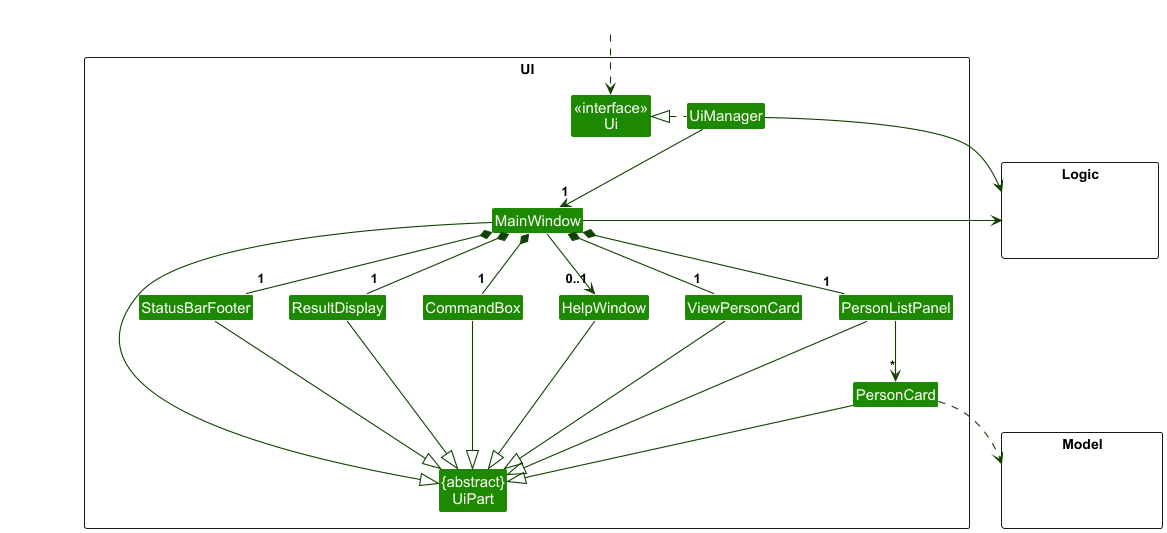

The diagram above was rendered by PlantUML. Its source (embedded in the PNG):
@startuml
!include style.puml
skinparam arrowThickness 1.1
skinparam arrowColor UI_COLOR_T4
skinparam classBackgroundColor UI_COLOR

package UI <<Rectangle>>{
Class "<<interface>>\nUi" as Ui
Class "{abstract}\nUiPart" as UiPart
Class UiManager
Class MainWindow
Class HelpWindow
Class ResultDisplay
Class ViewPersonCard
Class PersonListPanel
Class PersonCard
Class StatusBarFooter
Class CommandBox
}

package Model <<Rectangle>> {
Class HiddenModel #FFFFFF
}

package Logic <<Rectangle>> {
Class HiddenLogic #FFFFFF
}

Class HiddenOutside #FFFFFF
HiddenOutside ..> Ui

UiManager .left.|> Ui
UiManager -down-> "1" MainWindow
MainWindow *-down-  "1" CommandBox
MainWindow *-down- "1" ResultDisplay
MainWindow *-down- "1" PersonListPanel
MainWindow *-down- "1" StatusBarFooter
MainWindow *-down- "1" ViewPersonCard
MainWindow --> "0..1" HelpWindow

PersonListPanel -down-> "*" PersonCard

MainWindow -left-|> UiPart

ResultDisplay --|> UiPart
CommandBox --|> UiPart
PersonListPanel --|> UiPart
PersonCard --|> UiPart
StatusBarFooter --|> UiPart
ViewPersonCard --|> UiPart
HelpWindow --|> UiPart

PersonCard ..> Model
UiManager -right-> Logic
MainWindow -left-> Logic

PersonListPanel -[hidden]left- ViewPersonCard
ViewPersonCard -[hidden]left- HelpWindow
HelpWindow -[hidden]left- CommandBox
CommandBox -[hidden]left- ResultDisplay
ResultDisplay -[hidden]left- StatusBarFooter

MainWindow -[hidden]-|> UiPart
@enduml